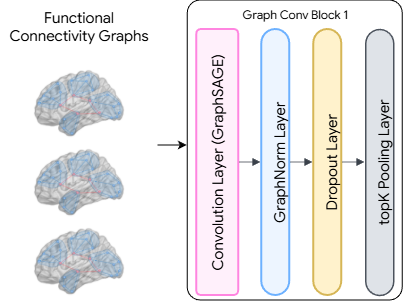

The diagram above was exported from draw.io. Its source (the exported page's mxGraphModel, read from the mxfile embedded in the PNG):
<mxGraphModel dx="734" dy="435" grid="1" gridSize="10" guides="1" tooltips="1" connect="1" arrows="1" fold="1" page="1" pageScale="1" pageWidth="850" pageHeight="1100" math="0" shadow="0">
  <root>
    <mxCell id="0" />
    <mxCell id="1" parent="0" />
    <mxCell id="ep8yUajdAh0wXKgDKGff-10" parent="1" style="rounded=1;whiteSpace=wrap;html=1;arcSize=6;fillColor=none;strokeColor=#000000;" value="" vertex="1">
      <mxGeometry height="300" width="215" x="297.25" y="140" as="geometry" />
    </mxCell>
    <mxCell id="ep8yUajdAh0wXKgDKGff-11" parent="1" style="text;html=1;align=center;verticalAlign=middle;resizable=0;points=[];autosize=1;strokeColor=none;fillColor=none;" value="&lt;font style=&quot;color: rgb(0, 0, 0);&quot; face=&quot;Google Sans&quot;&gt;Graph Conv Block 1&lt;/font&gt;" vertex="1">
      <mxGeometry height="30" width="130" x="339.75" y="140" as="geometry" />
    </mxCell>
    <mxCell id="ep8yUajdAh0wXKgDKGff-1" parent="1" style="html=1;overflow=block;blockSpacing=1;whiteSpace=wrap;fontSize=15;spacing=9;rounded=1;absoluteArcSize=1;arcSize=9;rotation=-90;strokeWidth=2;lucidId=bxRImZCjtgK_;fillStyle=auto;fillColor=light-dark(#fff0fb, #512d2b);strokeColor=#FF85E0;" value="&lt;font style=&quot;color: rgb(0, 0, 0);&quot; face=&quot;Google Sans&quot;&gt;Convolution Layer (GraphSAGE)&lt;/font&gt;" vertex="1">
      <mxGeometry height="42" width="266" x="194.25" y="281" as="geometry" />
    </mxCell>
    <mxCell id="ep8yUajdAh0wXKgDKGff-2" parent="1" style="html=1;overflow=block;blockSpacing=1;whiteSpace=wrap;fontSize=15;fontColor=#3a414a;spacing=9;verticalAlign=top;strokeColor=none;strokeOpacity=100;fillOpacity=100;rounded=1;absoluteArcSize=1;arcSize=9;fillColor=none;strokeWidth=0;lucidId=bxRIS3Fn1NkQ;" value="&lt;font style=&quot;color: rgb(0, 0, 0);&quot; face=&quot;Google Sans&quot;&gt;Functional Connectivity Graphs&lt;/font&gt;" vertex="1">
      <mxGeometry height="290" width="157.5" x="110" y="140" as="geometry" />
    </mxCell>
    <mxCell id="ep8yUajdAh0wXKgDKGff-4" parent="1" style="html=1;overflow=block;blockSpacing=1;whiteSpace=wrap;fontSize=15;fontColor=default;spacing=9;strokeColor=#6db1ff;strokeOpacity=100;fillOpacity=100;rounded=1;absoluteArcSize=1;arcSize=266;rotation=-90;fillColor=#edf5ff;strokeWidth=2;lucidId=ZZUIc01fMkc0;glass=0;perimeterSpacing=0;" value="&lt;font style=&quot;color: rgb(0, 0, 0);&quot; face=&quot;Google Sans&quot;&gt;GraphNorm Layer&lt;/font&gt;" vertex="1">
      <mxGeometry height="28" width="266" x="252.25" y="288" as="geometry" />
    </mxCell>
    <mxCell id="ep8yUajdAh0wXKgDKGff-5" edge="1" parent="1" source="ep8yUajdAh0wXKgDKGff-1" style="html=1;jettySize=18;whiteSpace=wrap;fontSize=13;strokeColor=#3a414a;strokeOpacity=100;strokeWidth=0.8;rounded=1;arcSize=12;edgeStyle=orthogonalEdgeStyle;startArrow=none;endArrow=block;endFill=1;exitX=0.5;exitY=1.018;exitPerimeter=0;entryX=0.5;entryY=-0.026;entryPerimeter=0;lucidId=c0UIwrHZ~9z-;" target="ep8yUajdAh0wXKgDKGff-4" value="">
      <mxGeometry height="100" relative="1" width="100" as="geometry">
        <Array as="points" />
      </mxGeometry>
    </mxCell>
    <mxCell id="ep8yUajdAh0wXKgDKGff-6" parent="1" style="html=1;overflow=block;blockSpacing=1;whiteSpace=wrap;fontSize=15;spacing=9;strokeColor=#d6b656;rounded=1;absoluteArcSize=1;arcSize=266;rotation=-90;fillColor=#fff2cc;strokeWidth=2;lucidId=T0UI_DKF_dQ_;" value="&lt;font style=&quot;color: rgb(0, 0, 0);&quot; face=&quot;Google Sans&quot;&gt;Dropout Layer&lt;/font&gt;" vertex="1">
      <mxGeometry height="28" width="266" x="304.25" y="288" as="geometry" />
    </mxCell>
    <mxCell id="ep8yUajdAh0wXKgDKGff-7" edge="1" parent="1" source="ep8yUajdAh0wXKgDKGff-4" style="html=1;jettySize=18;whiteSpace=wrap;fontSize=13;strokeColor=#3a414a;strokeOpacity=100;strokeWidth=0.8;rounded=1;arcSize=12;edgeStyle=orthogonalEdgeStyle;startArrow=none;endArrow=block;endFill=1;exitX=0.5;exitY=1.026;exitPerimeter=0;entryX=0.5;entryY=-0.026;entryPerimeter=0;lucidId=g2UIS2zPKX~Q;" target="ep8yUajdAh0wXKgDKGff-6" value="">
      <mxGeometry height="100" relative="1" width="100" as="geometry">
        <Array as="points" />
      </mxGeometry>
    </mxCell>
    <mxCell id="ep8yUajdAh0wXKgDKGff-8" parent="1" style="html=1;overflow=block;blockSpacing=1;whiteSpace=wrap;fontSize=15;fontColor=default;spacing=9;verticalAlign=middle;strokeColor=#4c535d;strokeOpacity=100;fillOpacity=100;rounded=1;absoluteArcSize=1;arcSize=266;rotation=-90;fillColor=#dfe3e8;strokeWidth=1.5;lucidId=32UImxlUvmbQ;" value="&lt;font style=&quot;color: rgb(0, 0, 0);&quot; face=&quot;Google Sans&quot;&gt;topK Pooling Layer&lt;/font&gt;" vertex="1">
      <mxGeometry height="28" width="266" x="356.25" y="288" as="geometry" />
    </mxCell>
    <mxCell id="ep8yUajdAh0wXKgDKGff-9" edge="1" parent="1" source="ep8yUajdAh0wXKgDKGff-6" style="html=1;jettySize=18;whiteSpace=wrap;fontSize=13;strokeColor=#3a414a;strokeOpacity=100;strokeWidth=0.8;rounded=1;arcSize=12;edgeStyle=orthogonalEdgeStyle;startArrow=none;endArrow=block;endFill=1;exitX=0.5;exitY=1.026;exitPerimeter=0;entryX=0.5;entryY=-0.026;entryPerimeter=0;lucidId=N3UIlYoicx-x;" target="ep8yUajdAh0wXKgDKGff-8" value="">
      <mxGeometry height="100" relative="1" width="100" as="geometry">
        <Array as="points" />
      </mxGeometry>
    </mxCell>
    <mxCell id="ep8yUajdAh0wXKgDKGff-12" parent="1" style="html=1;overflow=block;blockSpacing=1;whiteSpace=wrap;shape=image;fontSize=13;spacing=0;strokeColor=none;strokeOpacity=100;rounded=1;absoluteArcSize=1;arcSize=9;strokeWidth=0;image=https://images.lucid.app/images/0e1c5882-46a0-465b-ae1b-d0e4a28df4db/content;imageAspect=0;lucidId=U3RIHDf8EFhB;" value="" vertex="1">
      <mxGeometry height="79" width="107" x="135.25" y="203" as="geometry" />
    </mxCell>
    <mxCell id="00uRA1ZnY1vJBgo4ttM0-3" parent="1" style="html=1;overflow=block;blockSpacing=1;whiteSpace=wrap;shape=image;fontSize=13;spacing=0;strokeColor=none;strokeOpacity=100;rounded=1;absoluteArcSize=1;arcSize=9;strokeWidth=0;image=https://images.lucid.app/images/0e1c5882-46a0-465b-ae1b-d0e4a28df4db/content;imageAspect=0;lucidId=U3RIHDf8EFhB;" value="" vertex="1">
      <mxGeometry height="79" width="107" x="135.25" y="282" as="geometry" />
    </mxCell>
    <mxCell id="00uRA1ZnY1vJBgo4ttM0-4" parent="1" style="html=1;overflow=block;blockSpacing=1;whiteSpace=wrap;shape=image;fontSize=13;spacing=0;strokeColor=none;strokeOpacity=100;rounded=1;absoluteArcSize=1;arcSize=9;strokeWidth=0;image=https://images.lucid.app/images/0e1c5882-46a0-465b-ae1b-d0e4a28df4db/content;imageAspect=0;lucidId=U3RIHDf8EFhB;" value="" vertex="1">
      <mxGeometry height="79" width="107" x="135.25" y="361" as="geometry" />
    </mxCell>
    <mxCell id="00uRA1ZnY1vJBgo4ttM0-5" edge="1" parent="1" source="ep8yUajdAh0wXKgDKGff-2" style="edgeStyle=orthogonalEdgeStyle;rounded=0;orthogonalLoop=1;jettySize=auto;html=1;exitX=1;exitY=0.5;exitDx=0;exitDy=0;entryX=-0.002;entryY=0.486;entryDx=0;entryDy=0;entryPerimeter=0;" target="ep8yUajdAh0wXKgDKGff-10">
      <mxGeometry relative="1" as="geometry" />
    </mxCell>
  </root>
</mxGraphModel>